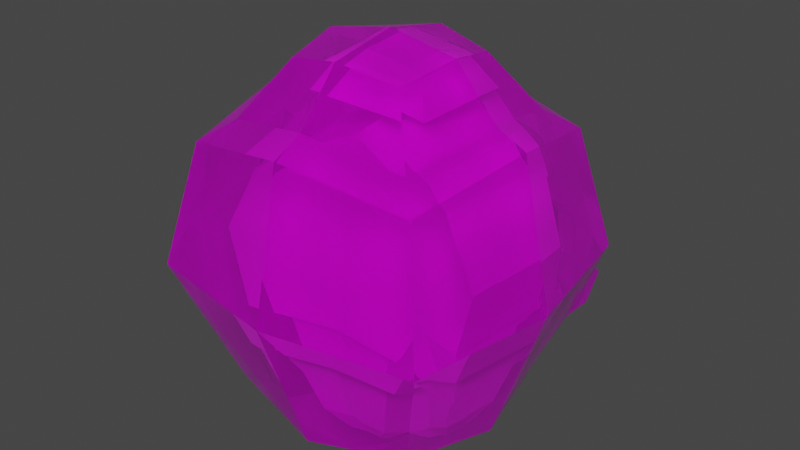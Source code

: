 # Source: duosion.blend  (saved by Blender 2.81.16; exported with 4.5.12 LTS)
import bpy
from mathutils import Matrix  # noqa: F401  (used for matrix-valued properties, if any)

bpy.ops.wm.read_factory_settings(use_empty=True)
scene = bpy.context.scene
scene.name = 'Scene'

# ---- collections
col_collection = bpy.data.collections.new('Collection'); scene.collection.children.link(col_collection)

# ---- images (referenced by path relative to the original .blend; pixels are not part of the script)
import os
ASSET_DIR = os.environ.get("B2B_ASSET_DIR", "")  # directory of the original .blend (textures are referenced by path, not embedded)
HERE = os.path.dirname(os.path.abspath(__file__))  # packed textures are extracted next to this script under _unpacked/

def load_image(name, relpath, width, height, colorspace="sRGB"):
    """Load a texture the original file referenced (path relative to the .blend, or extracted next to this script)."""
    p = next((c for c in (os.path.join(HERE, relpath), os.path.join(ASSET_DIR, relpath)) if relpath and os.path.exists(c)), "")
    if p:
        img = bpy.data.images.load(p, check_existing=True)
        img.name = name
    else:  # same state as the original file: an image datablock whose file is absent (Cycles renders it pink)
        img = bpy.data.images.new(name, width, height)
        img.source = "FILE"
        img.filepath = "//" + (relpath or name)
    img.colorspace_settings.name = colorspace
    return img
img_duosion_png = load_image('Duosion.png', 'Duosion.png', 1024, 1024, 'sRGB')
img_solossis_png = load_image('Solossis.png', 'Solossis.png', 1024, 1024, 'sRGB')

# ---- materials (node trees are filled in below, after node groups)
mat_body = bpy.data.materials.new('body')
mat_body.use_transparent_shadow = False
mat_bubble = bpy.data.materials.new('bubble')
mat_bubble.use_transparent_shadow = False
mat_bubble.use_raytrace_refraction = True
mat_bubble.use_screen_refraction = True
mat_bubble.refraction_depth = 0.1
mat_bubble.thickness_mode = 'SLAB'

# ---- material node trees
mat_body.use_nodes = True; mat_body.node_tree.nodes.clear()
_N = mat_body.node_tree.nodes; _L = mat_body.node_tree.links
n0 = _N.new('ShaderNodeOutputMaterial'); n0.name = 'Material Output'; n0.location = (300, 300)
n1 = _N.new('ShaderNodeBsdfPrincipled'); n1.name = 'Principled BSDF'; n1.location = (10, 300)
n1.distribution = 'GGX'
n1.subsurface_method = 'BURLEY'
n1.inputs[3].default_value = 1.45
n1.inputs[27].default_value = (0.0, 0.0, 0.0, 1.0)
n1.inputs[28].default_value = 1.0
n2 = _N.new('ShaderNodeTexImage'); n2.name = 'Image Texture'; n2.location = (-280, 280)
n2.image = img_duosion_png
n2.interpolation = 'Closest'
_L.new(n1.outputs[0], n0.inputs[0])
_L.new(n2.outputs[0], n1.inputs[0])
n0.is_active_output = True
mat_bubble.use_nodes = True; mat_bubble.node_tree.nodes.clear()
_N = mat_bubble.node_tree.nodes; _L = mat_bubble.node_tree.links
n0 = _N.new('ShaderNodeOutputMaterial'); n0.name = 'Material Output'; n0.location = (300, 300)
n1 = _N.new('ShaderNodeBsdfPrincipled'); n1.name = 'Principled BSDF'; n1.location = (10, 300)
n1.distribution = 'GGX'
n1.subsurface_method = 'BURLEY'
n1.inputs[2].default_value = 0.0
n1.inputs[3].default_value = 1.45
n1.inputs[13].default_value = 0.0
n1.inputs[18].default_value = 0.7538
n1.inputs[27].default_value = (0.0, 0.0, 0.0, 1.0)
n1.inputs[28].default_value = 1.0
n2 = _N.new('ShaderNodeTexImage'); n2.name = 'Image Texture'; n2.location = (-280, 280)
n2.image = img_solossis_png
_L.new(n1.outputs[0], n0.inputs[0])
_L.new(n2.outputs[0], n1.inputs[0])
n0.is_active_output = True

# ---- world
world_world = bpy.data.worlds.new('World'); scene.world = world_world
world_world.use_nodes = True; world_world.node_tree.nodes.clear()
_N = world_world.node_tree.nodes; _L = world_world.node_tree.links
n0 = _N.new('ShaderNodeOutputWorld'); n0.name = 'World Output'; n0.location = (300, 300)
n1 = _N.new('ShaderNodeBackground'); n1.name = 'Background'; n1.location = (10, 300)
n1.inputs[0].default_value = (0.05088, 0.05088, 0.05088, 1.0)
_L.new(n1.outputs[0], n0.inputs[0])
n0.is_active_output = True
world_world.color = (0.05088, 0.05088, 0.05088)
world_world.use_sun_shadow = False
world_world.sun_shadow_jitter_overblur = 0.0

# ---- meshes
me_body = bpy.data.meshes.new('body')
me_body.from_pydata([(0.3955, -0.2378, -0.3955), (0.3955, -0.2378, 0.3955), (-0.3955, -0.2378, -0.3955), (-0.3955, -0.2378, 0.3955), (0.3955, 0.3955, -0.3955), (0.3955, 0.3955, 0.3955), (-0.3955, 0.3955, -0.3955), (-0.3955, 0.3955, 0.3955), (9.212e-09, -0.2108, -0.3617), (9.212e-09, -0.2108, 0.6076), (-0.02061, 0.5139, -0.3532), (-1.901e-08, 0.4348, 0.6076), (0.5942, -0.2378, 0.0), (-0.5993, -0.2378, 0.0), (-0.5993, 0.3955, 0.0), (0.5942, 0.3955, 0.0), (0.02061, 0.6156, -0.008521), (9.212e-09, -0.2108, 0.0), (-0.0006194, -0.1542, -0.3655), (0.3235, -0.1763, -0.3932), (-0.3248, 0.3427, -0.3932), (-0.3248, -0.1763, -0.3932), (-0.01751, 0.4398, -0.3585), (0.3235, 0.3427, -0.3932), (-0.001098, -0.06431, -0.7709), (0.2116, -0.07884, -0.789), (-0.2138, 0.2618, -0.789), (-0.2138, -0.07884, -0.789), (-0.01218, 0.3255, -0.7663), (0.2116, 0.2618, -0.789), (-0.001843, 0.02651, -0.8872), (0.09731, 0.01973, -0.8957), (-0.101, 0.1785, -0.8957), (-0.101, 0.01973, -0.8957), (-0.00701, 0.2082, -0.8851), (0.09731, 0.1785, -0.8957), (0.2372, 0.2175, -0.4914), (0.2868, 0.5279, -0.3908), (0.136, 0.2251, -0.4558), (0.1856, 0.5355, -0.3553), (0.2063, 0.2549, -0.5873), (0.2559, 0.5653, -0.4868), (0.1051, 0.2625, -0.5518), (0.1548, 0.5729, -0.4512), (-0.1578, 0.2537, -0.4736), (-0.2289, 0.518, -0.3586), (-0.2527, 0.2478, -0.5076), (-0.3239, 0.5121, -0.3926), (-0.1284, 0.2924, -0.5623), (-0.1996, 0.5567, -0.4472), (-0.2234, 0.2866, -0.5962), (-0.2945, 0.5508, -0.4812), (0.2368, -0.1209, 0.7048), (0.1382, -0.02233, 0.885), (-0.2541, -0.1209, 0.7048), (-0.1555, -0.02233, 0.885), (0.2368, 0.37, 0.7048), (0.1382, 0.2714, 0.885), (-0.2541, 0.37, 0.7048), (-0.1555, 0.2714, 0.885)], [], [(17, 9, 3, 13), (13, 3, 7, 14), (16, 11, 5, 15), (15, 5, 1, 12), (0, 8, 18, 19), (11, 9, 1, 5), (7, 3, 9, 11), (2, 6, 20, 21), (14, 7, 11, 16), (12, 1, 9, 17), (0, 12, 17, 8), (6, 14, 16, 10), (4, 15, 12, 0), (10, 16, 15, 4), (2, 13, 14, 6), (8, 17, 13, 2), (23, 19, 25, 29), (22, 23, 29, 28), (6, 10, 22, 20), (10, 4, 23, 22), (8, 2, 21, 18), (4, 0, 19, 23), (26, 28, 34, 32), (24, 27, 33, 30), (21, 20, 26, 27), (18, 21, 27, 24), (20, 22, 28, 26), (19, 18, 24, 25), (30, 34, 35, 31), (33, 32, 34, 30), (25, 24, 30, 31), (28, 29, 35, 34), (29, 25, 31, 35), (27, 26, 32, 33), (36, 37, 39, 38), (38, 39, 43, 42), (42, 43, 41, 40), (40, 41, 37, 36), (38, 42, 40, 36), (43, 39, 37, 41), (44, 45, 47, 46), (46, 47, 51, 50), (50, 51, 49, 48), (48, 49, 45, 44), (46, 50, 48, 44), (51, 47, 45, 49), (52, 53, 55, 54), (54, 55, 59, 58), (58, 59, 57, 56), (56, 57, 53, 52), (54, 58, 56, 52), (59, 55, 53, 57)])
_uv = me_body.uv_layers.new(name='UVMap')
_uv.uv.foreach_set('vector', [0.7412, 0.6613, 0.7867, 0.6613, 0.7867, 0.7068, 0.7412, 0.7068, 0.7412, 0.7068, 0.7867, 0.7068, 0.7867, 0.7978, 0.7412, 0.7978, 0.2869, 0.7122, 0.2887, 1.004, 0.09753, 0.9025, 0.008788, 0.7098, 0.7412, 0.8887, 0.7867, 0.8887, 0.7867, 0.9797, 0.7412, 0.9797, 0.6957, 0.6158, 0.6957, 0.6613, 0.6957, 0.6613, 0.6957, 0.6158, 0.2856, 0.8689, 0.2856, 0.9939, 0.1987, 0.9992, 0.1987, 0.8766, 0.3804, 0.8711, 0.3804, 0.9987, 0.29, 0.9933, 0.29, 0.8632, 0.6957, 0.7068, 0.6957, 0.7978, 0.6957, 0.7978, 0.6957, 0.7068, 0.5857, 0.7229, 0.4849, 0.9119, 0.2887, 1.004, 0.2869, 0.7122, 0.7412, 0.6158, 0.7867, 0.6158, 0.7867, 0.6613, 0.7412, 0.6613, 0.6957, 0.6158, 0.7412, 0.6158, 0.7412, 0.6613, 0.6957, 0.6613, 0.4942, 0.5292, 0.5857, 0.7229, 0.2869, 0.7122, 0.3086, 0.5522, 0.6957, 0.8887, 0.7412, 0.8887, 0.7412, 0.9797, 0.6957, 0.9797, 0.3086, 0.5522, 0.2869, 0.7122, 0.008788, 0.7098, 0.106, 0.5215, 0.6957, 0.7068, 0.7412, 0.7068, 0.7412, 0.7978, 0.6957, 0.7978, 0.6957, 0.6613, 0.7412, 0.6613, 0.7412, 0.7068, 0.6957, 0.7068, 0.6957, 0.8887, 0.6957, 0.9797, 0.6957, 0.9797, 0.6957, 0.8887, 0.2929, 0.6186, 0.11, 0.6029, 0.11, 0.6029, 0.2929, 0.6186, 0.4796, 0.5853, 0.2808, 0.6049, 0.2808, 0.6049, 0.4796, 0.5853, 0.2929, 0.6186, 0.11, 0.6029, 0.11, 0.6029, 0.2929, 0.6186, 0.6957, 0.6613, 0.6957, 0.7068, 0.6957, 0.7068, 0.6957, 0.6613, 0.6957, 0.8887, 0.6957, 0.9797, 0.6957, 0.9797, 0.6957, 0.8887, 0.4796, 0.5853, 0.2808, 0.6049, 0.2808, 0.6049, 0.4796, 0.5853, 0.6957, 0.6613, 0.6957, 0.7068, 0.6957, 0.7068, 0.6957, 0.6613, 0.6957, 0.7068, 0.6957, 0.7978, 0.6957, 0.7978, 0.6957, 0.7068, 0.6957, 0.6613, 0.6957, 0.7068, 0.6957, 0.7068, 0.6957, 0.6613, 0.4796, 0.5853, 0.2808, 0.6049, 0.2808, 0.6049, 0.4796, 0.5853, 0.6957, 0.6158, 0.6957, 0.6613, 0.6957, 0.6613, 0.6957, 0.6158, 0.6047, 0.8432, 0.6957, 0.8432, 0.6957, 0.8887, 0.6047, 0.8887, 0.6047, 0.7978, 0.6957, 0.7978, 0.6957, 0.8432, 0.6047, 0.8432, 0.6957, 0.6158, 0.6957, 0.6613, 0.6957, 0.6613, 0.6957, 0.6158, 0.2929, 0.6186, 0.11, 0.6029, 0.11, 0.6029, 0.2929, 0.6186, 0.6957, 0.8887, 0.6957, 0.9797, 0.6957, 0.9797, 0.6957, 0.8887, 0.6957, 0.7068, 0.6957, 0.7978, 0.6957, 0.7978, 0.6957, 0.7068, 0.375, 0.0, 0.625, 0.0, 0.625, 0.25, 0.375, 0.25, 0.375, 0.25, 0.625, 0.25, 0.625, 0.5, 0.375, 0.5, 0.375, 0.5, 0.625, 0.5, 0.625, 0.75, 0.375, 0.75, 0.375, 0.75, 0.625, 0.75, 0.625, 1.0, 0.375, 1.0, 0.125, 0.5, 0.375, 0.5, 0.375, 0.75, 0.125, 0.75, 0.625, 0.5, 0.875, 0.5, 0.875, 0.75, 0.625, 0.75, 0.375, 0.0, 0.625, 0.0, 0.625, 0.25, 0.375, 0.25, 0.375, 0.25, 0.625, 0.25, 0.625, 0.5, 0.375, 0.5, 0.375, 0.5, 0.625, 0.5, 0.625, 0.75, 0.375, 0.75, 0.375, 0.75, 0.625, 0.75, 0.625, 1.0, 0.375, 1.0, 0.125, 0.5, 0.375, 0.5, 0.375, 0.75, 0.125, 0.75, 0.625, 0.5, 0.875, 0.5, 0.875, 0.75, 0.625, 0.75, 0.7046, 0.5059, 0.7977, 0.5059, 0.7977, 0.5991, 0.7046, 0.5991, 0.7046, 0.5991, 0.7977, 0.5991, 0.7977, 0.6922, 0.7046, 0.6922, 0.7046, 0.6922, 0.7977, 0.6922, 0.7977, 0.7854, 0.7046, 0.7854, 0.7046, 0.7854, 0.7977, 0.7854, 0.7977, 0.8786, 0.7046, 0.8786, 0.6114, 0.6922, 0.7046, 0.6922, 0.7046, 0.7854, 0.6114, 0.7854, 0.7977, 0.6922, 0.8909, 0.6922, 0.8909, 0.7854, 0.7977, 0.7854])
me_body.materials.append(mat_body)
me_body.use_remesh_fix_poles = True
me_body.use_remesh_preserve_attributes = False
me_body.use_mirror_vertex_groups = False
me_body.update()
me_bubble = bpy.data.meshes.new('Bubble')
me_bubble.from_pydata([(0.5131, -0.5813, -0.767), (0.6214, -0.6895, 0.6476), (-0.6494, -0.5813, -0.767), (-0.7577, -0.6895, 0.6476), (0.5131, 0.5813, -0.767), (0.6214, 0.6895, 0.6476), (-0.6494, 0.5813, -0.767), (-0.7577, 0.6895, 0.6476), (-0.06817, -0.6882, -0.8739), (-0.06817, -0.8164, 0.7745), (-0.06817, 0.6882, -0.8739), (-0.06817, 0.8164, 0.7745), (0.7694, -0.8376, -0.04194), (-0.9058, -0.8376, -0.04194), (-0.9058, 0.8376, -0.04194), (0.7694, 0.8376, -0.04194), (-0.06817, 0.9917, -0.04194), (-0.06817, -0.9917, -0.04194), (-0.7545, -1.229e-07, -0.8721), (-0.8824, -1.438e-07, 0.7722), (0.6182, 1.007e-07, -0.8721), (0.746, 1.215e-07, 0.7722), (-0.06817, -1.111e-08, -0.9984), (0.9208, 1.5e-07, -0.04194), (-1.057, -1.722e-07, -0.04194), (-0.06817, -0.6431, 0.859), (-0.6113, -0.5431, 0.7591), (-0.7095, -1.156e-07, 0.8573), (-0.6113, 0.5431, 0.7591), (-0.06817, 0.6431, 0.859), (0.475, 0.5431, 0.7591), (0.5731, 9.338e-08, 0.8573), (0.475, -0.5431, 0.7591), (0.6269, 0.8972, -0.2255), (-0.06817, -0.4002, 1.135), (-0.4062, -0.338, 1.073), (-0.4673, -7.901e-08, 1.134), (-0.4062, 0.338, 1.073), (-0.06817, 0.4002, 1.135), (0.2698, 0.338, 1.073), (0.3309, 5.103e-08, 1.134), (0.2698, -0.338, 1.073), (-0.06817, -1.399e-08, 1.208), (0.551, 0.8213, -0.5788), (0.1977, 0.8863, -0.6438), (0.1977, 0.9761, -0.2255), (0.5916, 1.086, -0.3803), (0.5478, 1.043, -0.5842), (0.344, 1.08, -0.6217), (0.344, 1.132, -0.3803), (-0.7249, 0.9075, -0.1914), (-0.6356, 0.8182, -0.6072), (-0.2197, 0.8948, -0.6838), (-0.2197, 1.0, -0.1914), (-0.6569, 1.061, -0.3389), (-0.612, 1.016, -0.548), (-0.4029, 1.054, -0.5865), (-0.4029, 1.107, -0.3389)], [], [(17, 9, 3, 13), (24, 19, 7, 14), (16, 11, 5, 15), (23, 21, 1, 12), (22, 10, 4, 20), (3, 9, 25, 26), (9, 1, 32, 25), (18, 6, 10, 22), (14, 7, 11, 16), (12, 1, 9, 17), (0, 12, 17, 8), (6, 14, 50, 51), (20, 23, 12, 0), (15, 4, 43, 33), (18, 24, 14, 6), (8, 17, 13, 2), (2, 13, 24, 18), (4, 15, 23, 20), (2, 18, 22, 8), (21, 5, 30, 31), (11, 7, 28, 29), (8, 22, 20, 0), (15, 5, 21, 23), (13, 3, 19, 24), (29, 28, 37, 38), (27, 26, 35, 36), (26, 25, 34, 35), (30, 29, 38, 39), (19, 3, 26, 27), (1, 21, 31, 32), (7, 19, 27, 28), (5, 11, 29, 30), (42, 34, 41, 40), (36, 35, 34, 42), (37, 36, 42, 38), (38, 42, 40, 39), (32, 31, 40, 41), (28, 27, 36, 37), (31, 30, 39, 40), (25, 32, 41, 34), (45, 33, 46, 49), (10, 16, 45, 44), (16, 15, 33, 45), (4, 10, 44, 43), (48, 49, 46, 47), (43, 44, 48, 47), (44, 45, 49, 48), (33, 43, 47, 46), (50, 53, 57, 54), (10, 6, 51, 52), (16, 10, 52, 53), (14, 16, 53, 50), (55, 54, 57, 56), (52, 51, 55, 56), (53, 52, 56, 57), (51, 50, 54, 55)])
_uv = me_bubble.uv_layers.new(name='UVMap')
_uv.uv.foreach_set('vector', [0.2588, 0.1841, 0.2993, 0.1841, 0.2993, 0.2246, 0.2588, 0.2246, 0.2588, 0.2651, 0.2993, 0.2651, 0.2993, 0.3056, 0.2588, 0.3056, 0.2588, 0.3461, 0.2993, 0.3461, 0.2993, 0.3866, 0.2588, 0.3866, 0.2588, 0.4271, 0.2993, 0.4271, 0.2993, 0.4675, 0.2588, 0.4675, 0.1779, 0.3461, 0.2184, 0.3461, 0.2184, 0.3866, 0.1779, 0.3866, 0.2993, 0.2246, 0.2993, 0.1841, 0.2993, 0.1841, 0.2993, 0.2246, 0.2993, 0.1841, 0.2993, 0.1437, 0.2993, 0.1437, 0.2993, 0.1841, 0.1779, 0.3056, 0.2184, 0.3056, 0.2184, 0.3461, 0.1779, 0.3461, 0.2588, 0.3056, 0.2993, 0.3056, 0.2993, 0.3461, 0.2588, 0.3461, 0.2588, 0.1437, 0.2993, 0.1437, 0.2993, 0.1841, 0.2588, 0.1841, 0.2184, 0.1437, 0.2588, 0.1437, 0.2588, 0.1841, 0.2184, 0.1841, 0.2184, 0.3056, 0.2588, 0.3056, 0.2588, 0.3056, 0.2184, 0.3056, 0.2184, 0.4271, 0.2588, 0.4271, 0.2588, 0.4675, 0.2184, 0.4675, 0.2588, 0.3866, 0.2184, 0.3866, 0.2184, 0.3866, 0.2588, 0.3866, 0.2184, 0.2651, 0.2588, 0.2651, 0.2588, 0.3056, 0.2184, 0.3056, 0.2184, 0.1841, 0.2588, 0.1841, 0.2588, 0.2246, 0.2184, 0.2246, 0.2184, 0.2246, 0.2588, 0.2246, 0.2588, 0.2651, 0.2184, 0.2651, 0.2184, 0.3866, 0.2588, 0.3866, 0.2588, 0.4271, 0.2184, 0.4271, 0.1374, 0.3056, 0.1779, 0.3056, 0.1779, 0.3461, 0.1374, 0.3461, 0.2993, 0.4271, 0.2993, 0.3866, 0.2993, 0.3866, 0.2993, 0.4271, 0.2993, 0.3461, 0.2993, 0.3056, 0.2993, 0.3056, 0.2993, 0.3461, 0.1374, 0.3461, 0.1779, 0.3461, 0.1779, 0.3866, 0.1374, 0.3866, 0.2588, 0.3866, 0.2993, 0.3866, 0.2993, 0.4271, 0.2588, 0.4271, 0.2588, 0.2246, 0.2993, 0.2246, 0.2993, 0.2651, 0.2588, 0.2651, 0.2993, 0.3461, 0.2993, 0.3056, 0.2993, 0.3056, 0.2993, 0.3461, 0.2993, 0.2651, 0.2993, 0.2246, 0.2993, 0.2246, 0.2993, 0.2651, 0.2993, 0.2246, 0.2993, 0.1841, 0.2993, 0.1841, 0.2993, 0.2246, 0.2993, 0.3866, 0.2993, 0.3461, 0.2993, 0.3461, 0.2993, 0.3866, 0.2993, 0.2651, 0.2993, 0.2246, 0.2993, 0.2246, 0.2993, 0.2651, 0.2993, 0.4675, 0.2993, 0.4271, 0.2993, 0.4271, 0.2993, 0.4675, 0.2993, 0.3056, 0.2993, 0.2651, 0.2993, 0.2651, 0.2993, 0.3056, 0.2993, 0.3866, 0.2993, 0.3461, 0.2993, 0.3461, 0.2993, 0.3866, 0.3398, 0.3461, 0.3803, 0.3461, 0.3803, 0.3866, 0.3398, 0.3866, 0.3398, 0.3056, 0.3803, 0.3056, 0.3803, 0.3461, 0.3398, 0.3461, 0.2993, 0.3056, 0.3398, 0.3056, 0.3398, 0.3461, 0.2993, 0.3461, 0.2993, 0.3461, 0.3398, 0.3461, 0.3398, 0.3866, 0.2993, 0.3866, 0.2993, 0.4675, 0.2993, 0.4271, 0.2993, 0.4271, 0.2993, 0.4675, 0.2993, 0.3056, 0.2993, 0.2651, 0.2993, 0.2651, 0.2993, 0.3056, 0.2993, 0.4271, 0.2993, 0.3866, 0.2993, 0.3866, 0.2993, 0.4271, 0.2993, 0.1841, 0.2993, 0.1437, 0.2993, 0.1437, 0.2993, 0.1841, 0.2588, 0.3461, 0.2588, 0.3866, 0.2588, 0.3866, 0.2588, 0.3461, 0.2184, 0.3461, 0.2588, 0.3461, 0.2588, 0.3461, 0.2184, 0.3461, 0.2588, 0.3461, 0.2588, 0.3866, 0.2588, 0.3866, 0.2588, 0.3461, 0.2184, 0.3866, 0.2184, 0.3461, 0.2184, 0.3461, 0.2184, 0.3866, 0.2184, 0.3461, 0.2588, 0.3461, 0.2588, 0.3866, 0.2184, 0.3866, 0.2184, 0.3866, 0.2184, 0.3461, 0.2184, 0.3461, 0.2184, 0.3866, 0.2184, 0.3461, 0.2588, 0.3461, 0.2588, 0.3461, 0.2184, 0.3461, 0.2588, 0.3866, 0.2184, 0.3866, 0.2184, 0.3866, 0.2588, 0.3866, 0.2588, 0.3056, 0.2588, 0.3461, 0.2588, 0.3461, 0.2588, 0.3056, 0.2184, 0.3461, 0.2184, 0.3056, 0.2184, 0.3056, 0.2184, 0.3461, 0.2588, 0.3461, 0.2184, 0.3461, 0.2184, 0.3461, 0.2588, 0.3461, 0.2588, 0.3056, 0.2588, 0.3461, 0.2588, 0.3461, 0.2588, 0.3056, 0.2184, 0.3056, 0.2588, 0.3056, 0.2588, 0.3461, 0.2184, 0.3461, 0.2184, 0.3461, 0.2184, 0.3056, 0.2184, 0.3056, 0.2184, 0.3461, 0.2588, 0.3461, 0.2184, 0.3461, 0.2184, 0.3461, 0.2588, 0.3461, 0.2184, 0.3056, 0.2588, 0.3056, 0.2588, 0.3056, 0.2184, 0.3056])
me_bubble.materials.append(mat_bubble)
me_bubble.use_remesh_fix_poles = True
me_bubble.use_remesh_preserve_attributes = False
me_bubble.use_mirror_vertex_groups = False
me_bubble.update()

# ---- objects
ob_body = bpy.data.objects.new('body', me_body)
ob_bubble = bpy.data.objects.new('Bubble', me_bubble)

# ---- transforms, parenting, visibility, modifiers, constraints
ob_body.location = (0.0, 0.0, 1.101)
ob_body.lineart.crease_threshold = 0.0
ob_bubble.parent = ob_body
ob_bubble.matrix_parent_inverse = Matrix(((1.0, -0.0, 0.0, -0.0), (-0.0, 1.0, -0.0, 0.0), (0.0, -0.0, 1.0, -1.101), (-0.0, 0.0, -0.0, 1.0)))
ob_bubble.location = (0.05909, 2.583e-09, 1.043)
ob_bubble.lineart.crease_threshold = 0.0

# ---- collection membership
col_collection.objects.link(ob_body)
col_collection.objects.link(ob_bubble)

# ---- scene / render settings (as saved in the file)
scene.frame_start = 1; scene.frame_end = 250; scene.frame_set(33)
scene.render.engine = 'BLENDER_EEVEE_NEXT'
scene.cycles.use_denoising = False
scene.cycles.samples = 128
scene.cycles.sampling_pattern = 'TABULATED_SOBOL'
scene.cycles.use_adaptive_sampling = False
scene.cycles.use_light_tree = False
scene.eevee.use_raytracing = True
scene.view_settings.view_transform = 'Filmic'
bpy.context.view_layer.update()

# ---- added for rendering (the .blend has no active camera and no usable light): camera, sun
cam_auto = bpy.data.cameras.new('AutoCamera')
cam_auto.lens = 50.0
cam_auto.sensor_width = 36.0
cam_auto.clip_end = 1000.0
ob_auto_camera = bpy.data.objects.new('AutoCamera', cam_auto)
scene.collection.objects.link(ob_auto_camera)
ob_auto_camera.location = (3.36364, -3.97719, 3.84617)
ob_auto_camera.rotation_euler = (1.09748, -7.21219e-08, 0.694738)
scene.camera = ob_auto_camera
light_auto_sun = bpy.data.lights.new('AutoSun', 'SUN')
light_auto_sun.energy = 3.0
light_auto_sun.angle = 0.0523599
ob_auto_sun = bpy.data.objects.new('AutoSun', light_auto_sun)
scene.collection.objects.link(ob_auto_sun)
ob_auto_sun.rotation_euler = (0.872665, 0.174533, 0.523599)
bpy.context.view_layer.update()

